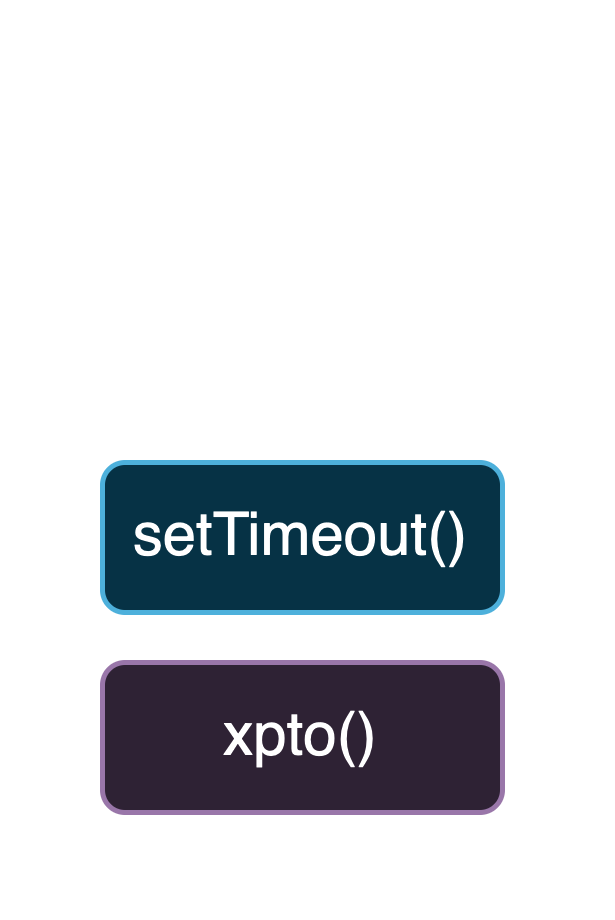

The diagram above was exported from draw.io. Its source (the exported page's mxGraphModel, read from the mxfile embedded in the PNG):
<mxGraphModel dx="915" dy="602" grid="1" gridSize="10" guides="1" tooltips="1" connect="1" arrows="1" fold="1" page="1" pageScale="1" pageWidth="850" pageHeight="1100" background="none" math="0" shadow="0">
  <root>
    <mxCell id="0" />
    <mxCell id="1" parent="0" />
    <mxCell id="2" value="" style="group" vertex="1" connectable="0" parent="1">
      <mxGeometry x="900" y="80" width="100" height="170" as="geometry" />
    </mxCell>
    <mxCell id="3" value="" style="endArrow=none;html=1;rounded=0;strokeWidth=5;" edge="1" parent="2">
      <mxGeometry width="50" height="50" relative="1" as="geometry">
        <mxPoint y="170" as="sourcePoint" />
        <mxPoint as="targetPoint" />
      </mxGeometry>
    </mxCell>
    <mxCell id="4" value="" style="endArrow=oval;html=1;rounded=0;strokeWidth=5;startArrow=oval;startFill=1;endFill=1;" edge="1" parent="2">
      <mxGeometry width="50" height="50" relative="1" as="geometry">
        <mxPoint y="170" as="sourcePoint" />
        <mxPoint x="100" y="170" as="targetPoint" />
      </mxGeometry>
    </mxCell>
    <mxCell id="5" value="" style="endArrow=none;html=1;rounded=0;strokeWidth=5;" edge="1" parent="2">
      <mxGeometry width="50" height="50" relative="1" as="geometry">
        <mxPoint x="100" as="sourcePoint" />
        <mxPoint x="100" y="170" as="targetPoint" />
      </mxGeometry>
    </mxCell>
    <mxCell id="6" value="xpto()" style="rounded=1;whiteSpace=wrap;html=1;fillColor=#e1d5e7;strokeColor=#9673a6;" vertex="1" parent="2">
      <mxGeometry x="10" y="130" width="80" height="30" as="geometry" />
    </mxCell>
    <mxCell id="7" value="setTimeout()" style="rounded=1;whiteSpace=wrap;html=1;fillColor=#b1ddf0;strokeColor=#10739e;" vertex="1" parent="2">
      <mxGeometry x="10" y="90" width="80" height="30" as="geometry" />
    </mxCell>
  </root>
</mxGraphModel>